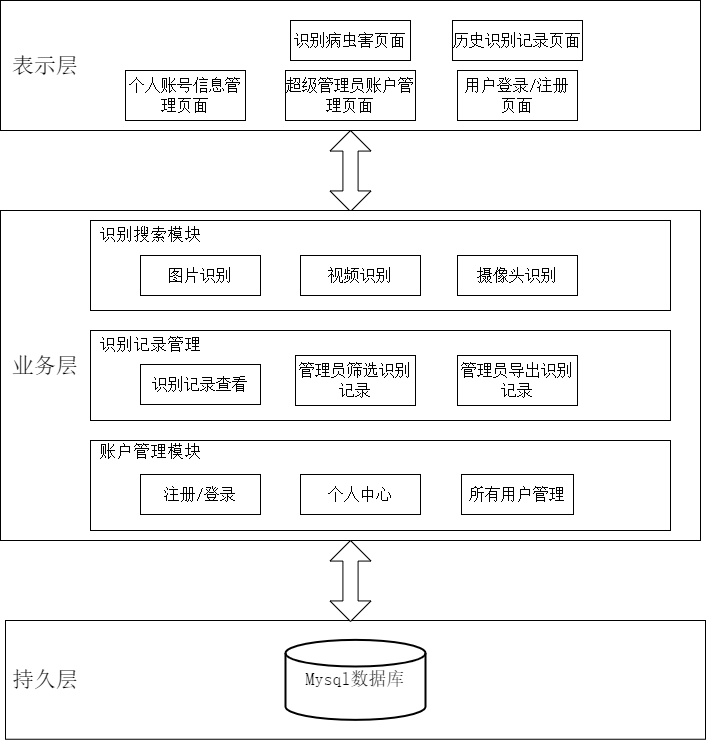

The diagram above was exported from draw.io. Its source (the exported page's mxGraphModel, read from the mxfile embedded in the PNG):
<mxGraphModel dx="1418" dy="755" grid="1" gridSize="10" guides="1" tooltips="1" connect="1" arrows="1" fold="1" page="1" pageScale="1" pageWidth="1654" pageHeight="1169" math="0" shadow="0">
  <root>
    <mxCell id="0" />
    <mxCell id="1" parent="0" />
    <mxCell id="GBzQGH4VtVxqKVxtDUl4-11" value="" style="rounded=0;whiteSpace=wrap;html=1;" parent="1" vertex="1">
      <mxGeometry x="255" y="780" width="700" height="118.75" as="geometry" />
    </mxCell>
    <mxCell id="GBzQGH4VtVxqKVxtDUl4-4" value="&lt;font face=&quot;宋体&quot; style=&quot;font-size: 18px;&quot;&gt;Mysql数据库&lt;/font&gt;" style="strokeWidth=2;html=1;shape=mxgraph.flowchart.database;whiteSpace=wrap;" parent="1" vertex="1">
      <mxGeometry x="535" y="799.37" width="140" height="80" as="geometry" />
    </mxCell>
    <mxCell id="GBzQGH4VtVxqKVxtDUl4-8" value="" style="html=1;shadow=0;dashed=0;align=center;verticalAlign=middle;shape=mxgraph.arrows2.twoWayArrow;dy=0.63;dx=20.54;rotation=90;" parent="1" vertex="1">
      <mxGeometry x="559.53" y="310" width="80.94" height="41" as="geometry" />
    </mxCell>
    <mxCell id="GBzQGH4VtVxqKVxtDUl4-10" value="" style="rounded=0;whiteSpace=wrap;html=1;" parent="1" vertex="1">
      <mxGeometry x="250" y="160" width="700" height="130" as="geometry" />
    </mxCell>
    <mxCell id="GBzQGH4VtVxqKVxtDUl4-12" value="" style="rounded=0;whiteSpace=wrap;html=1;" parent="1" vertex="1">
      <mxGeometry x="250" y="370" width="700" height="330" as="geometry" />
    </mxCell>
    <mxCell id="GBzQGH4VtVxqKVxtDUl4-19" value="&lt;font style=&quot;font-size: 22px;&quot; face=&quot;宋体&quot;&gt;表示层&lt;/font&gt;" style="text;html=1;align=center;verticalAlign=middle;whiteSpace=wrap;rounded=0;" parent="1" vertex="1">
      <mxGeometry x="260" y="210" width="70" height="30" as="geometry" />
    </mxCell>
    <mxCell id="GBzQGH4VtVxqKVxtDUl4-20" value="&lt;font style=&quot;font-size: 22px;&quot; face=&quot;宋体&quot;&gt;业务层&lt;/font&gt;" style="text;html=1;align=center;verticalAlign=middle;whiteSpace=wrap;rounded=0;" parent="1" vertex="1">
      <mxGeometry x="260" y="510" width="70" height="30" as="geometry" />
    </mxCell>
    <mxCell id="GBzQGH4VtVxqKVxtDUl4-22" value="&lt;font style=&quot;font-size: 22px;&quot; face=&quot;宋体&quot;&gt;持久层&lt;/font&gt;" style="text;html=1;align=center;verticalAlign=middle;whiteSpace=wrap;rounded=0;" parent="1" vertex="1">
      <mxGeometry x="260" y="824.37" width="70" height="30" as="geometry" />
    </mxCell>
    <mxCell id="GBzQGH4VtVxqKVxtDUl4-23" value="&lt;font style=&quot;font-size: 16px;&quot; face=&quot;宋体&quot;&gt;用户登录/注册页面&lt;/font&gt;" style="rounded=0;whiteSpace=wrap;html=1;" parent="1" vertex="1">
      <mxGeometry x="707" y="230" width="120" height="50" as="geometry" />
    </mxCell>
    <mxCell id="GBzQGH4VtVxqKVxtDUl4-26" value="&lt;font style=&quot;font-size: 16px;&quot; face=&quot;宋体&quot;&gt;识别病虫害页面&lt;/font&gt;" style="rounded=0;whiteSpace=wrap;html=1;" parent="1" vertex="1">
      <mxGeometry x="540" y="180" width="120" height="40" as="geometry" />
    </mxCell>
    <mxCell id="GBzQGH4VtVxqKVxtDUl4-27" value="&lt;font style=&quot;font-size: 16px;&quot; face=&quot;宋体&quot;&gt;历史识别记录页面&lt;/font&gt;" style="rounded=0;whiteSpace=wrap;html=1;" parent="1" vertex="1">
      <mxGeometry x="702" y="180" width="130" height="40" as="geometry" />
    </mxCell>
    <mxCell id="GBzQGH4VtVxqKVxtDUl4-30" value="&lt;font style=&quot;font-size: 16px;&quot; face=&quot;宋体&quot;&gt;个人账号信息管理页面&lt;/font&gt;" style="rounded=0;whiteSpace=wrap;html=1;" parent="1" vertex="1">
      <mxGeometry x="375" y="230" width="120" height="50" as="geometry" />
    </mxCell>
    <mxCell id="GBzQGH4VtVxqKVxtDUl4-33" value="&lt;font style=&quot;font-size: 16px;&quot; face=&quot;宋体&quot;&gt;超级管理员账户管理页面&lt;/font&gt;" style="rounded=0;whiteSpace=wrap;html=1;" parent="1" vertex="1">
      <mxGeometry x="535" y="230" width="130" height="50" as="geometry" />
    </mxCell>
    <mxCell id="GBzQGH4VtVxqKVxtDUl4-35" value="" style="rounded=0;whiteSpace=wrap;html=1;" parent="1" vertex="1">
      <mxGeometry x="340" y="380" width="580" height="90" as="geometry" />
    </mxCell>
    <mxCell id="GBzQGH4VtVxqKVxtDUl4-38" value="&lt;font face=&quot;宋体&quot;&gt;&lt;span style=&quot;font-size: 16px;&quot;&gt;图片识别&lt;/span&gt;&lt;/font&gt;" style="rounded=0;whiteSpace=wrap;html=1;" parent="1" vertex="1">
      <mxGeometry x="390" y="415" width="120" height="40" as="geometry" />
    </mxCell>
    <mxCell id="GBzQGH4VtVxqKVxtDUl4-39" value="&lt;font style=&quot;font-size: 16px;&quot; face=&quot;宋体&quot;&gt;视频识别&lt;/font&gt;" style="rounded=0;whiteSpace=wrap;html=1;" parent="1" vertex="1">
      <mxGeometry x="550" y="415" width="120" height="40" as="geometry" />
    </mxCell>
    <mxCell id="GBzQGH4VtVxqKVxtDUl4-40" value="&lt;font style=&quot;font-size: 16px;&quot; face=&quot;宋体&quot;&gt;摄像头识别&lt;/font&gt;" style="rounded=0;whiteSpace=wrap;html=1;" parent="1" vertex="1">
      <mxGeometry x="707" y="415" width="120" height="40" as="geometry" />
    </mxCell>
    <mxCell id="GBzQGH4VtVxqKVxtDUl4-41" value="" style="rounded=0;whiteSpace=wrap;html=1;" parent="1" vertex="1">
      <mxGeometry x="340" y="490" width="580" height="90" as="geometry" />
    </mxCell>
    <mxCell id="GBzQGH4VtVxqKVxtDUl4-42" value="&lt;font style=&quot;font-size: 16px;&quot; face=&quot;宋体&quot;&gt;识别记录查看&lt;/font&gt;" style="rounded=0;whiteSpace=wrap;html=1;" parent="1" vertex="1">
      <mxGeometry x="390" y="524" width="120" height="40" as="geometry" />
    </mxCell>
    <mxCell id="GBzQGH4VtVxqKVxtDUl4-43" value="&lt;font style=&quot;font-size: 16px;&quot; face=&quot;宋体&quot;&gt;管理员筛选识别记录&lt;/font&gt;" style="rounded=0;whiteSpace=wrap;html=1;" parent="1" vertex="1">
      <mxGeometry x="545" y="515" width="120" height="50" as="geometry" />
    </mxCell>
    <mxCell id="GBzQGH4VtVxqKVxtDUl4-44" value="&lt;font style=&quot;font-size: 16px;&quot; face=&quot;宋体&quot;&gt;管理员导出识别记录&lt;/font&gt;" style="rounded=0;whiteSpace=wrap;html=1;" parent="1" vertex="1">
      <mxGeometry x="707" y="515" width="120" height="50" as="geometry" />
    </mxCell>
    <mxCell id="GBzQGH4VtVxqKVxtDUl4-52" value="" style="rounded=0;whiteSpace=wrap;html=1;" parent="1" vertex="1">
      <mxGeometry x="340" y="600" width="580" height="90" as="geometry" />
    </mxCell>
    <mxCell id="GBzQGH4VtVxqKVxtDUl4-49" value="&lt;font style=&quot;font-size: 16px;&quot; face=&quot;宋体&quot;&gt;注册/登录&lt;/font&gt;" style="rounded=0;whiteSpace=wrap;html=1;" parent="1" vertex="1">
      <mxGeometry x="390" y="634" width="120" height="40" as="geometry" />
    </mxCell>
    <mxCell id="GBzQGH4VtVxqKVxtDUl4-50" value="&lt;font style=&quot;font-size: 16px;&quot; face=&quot;宋体&quot;&gt;个人中心&lt;/font&gt;" style="rounded=0;whiteSpace=wrap;html=1;" parent="1" vertex="1">
      <mxGeometry x="550" y="634" width="120" height="40" as="geometry" />
    </mxCell>
    <mxCell id="GBzQGH4VtVxqKVxtDUl4-51" value="&lt;font face=&quot;宋体&quot;&gt;&lt;span style=&quot;font-size: 16px;&quot;&gt;所有用户管理&lt;/span&gt;&lt;/font&gt;" style="rounded=0;whiteSpace=wrap;html=1;" parent="1" vertex="1">
      <mxGeometry x="711" y="634" width="112" height="40" as="geometry" />
    </mxCell>
    <mxCell id="GBzQGH4VtVxqKVxtDUl4-58" value="&lt;font style=&quot;font-size: 17px;&quot; face=&quot;宋体&quot;&gt;识别搜索模块&lt;/font&gt;" style="text;html=1;align=center;verticalAlign=middle;whiteSpace=wrap;rounded=0;" parent="1" vertex="1">
      <mxGeometry x="340" y="380" width="120" height="30" as="geometry" />
    </mxCell>
    <mxCell id="GBzQGH4VtVxqKVxtDUl4-59" value="&lt;font style=&quot;font-size: 17px;&quot; face=&quot;宋体&quot;&gt;识别记录管理&lt;/font&gt;" style="text;html=1;align=center;verticalAlign=middle;whiteSpace=wrap;rounded=0;" parent="1" vertex="1">
      <mxGeometry x="340" y="490" width="120" height="30" as="geometry" />
    </mxCell>
    <mxCell id="GBzQGH4VtVxqKVxtDUl4-60" value="&lt;font style=&quot;font-size: 17px;&quot; face=&quot;宋体&quot;&gt;账户管理模块&lt;/font&gt;" style="text;html=1;align=center;verticalAlign=middle;whiteSpace=wrap;rounded=0;" parent="1" vertex="1">
      <mxGeometry x="340" y="597" width="120" height="30" as="geometry" />
    </mxCell>
    <mxCell id="IFlqkHzvsL4UIG-aT-Dc-3" value="" style="html=1;shadow=0;dashed=0;align=center;verticalAlign=middle;shape=mxgraph.arrows2.twoWayArrow;dy=0.63;dx=20.54;rotation=90;" vertex="1" parent="1">
      <mxGeometry x="559.53" y="720" width="80.94" height="41" as="geometry" />
    </mxCell>
  </root>
</mxGraphModel>